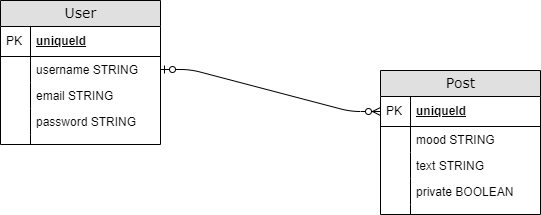

The diagram above was exported from draw.io. Its source (the exported page's mxGraphModel, read from the mxfile embedded in the PNG):
<mxGraphModel dx="1050" dy="491" grid="1" gridSize="10" guides="1" tooltips="1" connect="1" arrows="1" fold="1" page="1" pageScale="1" pageWidth="1100" pageHeight="850" background="none" math="0" shadow="0">
  <root>
    <mxCell id="0" />
    <mxCell id="1" parent="0" />
    <mxCell id="2e49270ec7c68f3f-19" value="Post" style="swimlane;html=1;fontStyle=0;childLayout=stackLayout;horizontal=1;startSize=26;fillColor=#e0e0e0;horizontalStack=0;resizeParent=1;resizeLast=0;collapsible=1;marginBottom=0;swimlaneFillColor=#ffffff;align=center;rounded=0;shadow=0;comic=0;labelBackgroundColor=none;strokeWidth=1;fontFamily=Verdana;fontSize=14" parent="1" vertex="1">
      <mxGeometry x="590" y="330" width="160" height="144" as="geometry" />
    </mxCell>
    <mxCell id="2e49270ec7c68f3f-20" value="uniqueId" style="shape=partialRectangle;top=0;left=0;right=0;bottom=1;html=1;align=left;verticalAlign=middle;fillColor=none;spacingLeft=34;spacingRight=4;whiteSpace=wrap;overflow=hidden;rotatable=0;points=[[0,0.5],[1,0.5]];portConstraint=eastwest;dropTarget=0;fontStyle=5;" parent="2e49270ec7c68f3f-19" vertex="1">
      <mxGeometry y="26" width="160" height="30" as="geometry" />
    </mxCell>
    <mxCell id="2e49270ec7c68f3f-21" value="PK" style="shape=partialRectangle;top=0;left=0;bottom=0;html=1;fillColor=none;align=left;verticalAlign=middle;spacingLeft=4;spacingRight=4;whiteSpace=wrap;overflow=hidden;rotatable=0;points=[];portConstraint=eastwest;part=1;" parent="2e49270ec7c68f3f-20" vertex="1" connectable="0">
      <mxGeometry width="30" height="30" as="geometry" />
    </mxCell>
    <mxCell id="2e49270ec7c68f3f-22" value="mood STRING" style="shape=partialRectangle;top=0;left=0;right=0;bottom=0;html=1;align=left;verticalAlign=top;fillColor=none;spacingLeft=34;spacingRight=4;whiteSpace=wrap;overflow=hidden;rotatable=0;points=[[0,0.5],[1,0.5]];portConstraint=eastwest;dropTarget=0;" parent="2e49270ec7c68f3f-19" vertex="1">
      <mxGeometry y="56" width="160" height="26" as="geometry" />
    </mxCell>
    <mxCell id="2e49270ec7c68f3f-23" value="" style="shape=partialRectangle;top=0;left=0;bottom=0;html=1;fillColor=none;align=left;verticalAlign=top;spacingLeft=4;spacingRight=4;whiteSpace=wrap;overflow=hidden;rotatable=0;points=[];portConstraint=eastwest;part=1;" parent="2e49270ec7c68f3f-22" vertex="1" connectable="0">
      <mxGeometry width="30" height="26" as="geometry" />
    </mxCell>
    <mxCell id="2e49270ec7c68f3f-24" value="text STRING" style="shape=partialRectangle;top=0;left=0;right=0;bottom=0;html=1;align=left;verticalAlign=top;fillColor=none;spacingLeft=34;spacingRight=4;whiteSpace=wrap;overflow=hidden;rotatable=0;points=[[0,0.5],[1,0.5]];portConstraint=eastwest;dropTarget=0;" parent="2e49270ec7c68f3f-19" vertex="1">
      <mxGeometry y="82" width="160" height="26" as="geometry" />
    </mxCell>
    <mxCell id="2e49270ec7c68f3f-25" value="" style="shape=partialRectangle;top=0;left=0;bottom=0;html=1;fillColor=none;align=left;verticalAlign=top;spacingLeft=4;spacingRight=4;whiteSpace=wrap;overflow=hidden;rotatable=0;points=[];portConstraint=eastwest;part=1;" parent="2e49270ec7c68f3f-24" vertex="1" connectable="0">
      <mxGeometry width="30" height="26" as="geometry" />
    </mxCell>
    <mxCell id="2e49270ec7c68f3f-26" value="private BOOLEAN" style="shape=partialRectangle;top=0;left=0;right=0;bottom=0;html=1;align=left;verticalAlign=top;fillColor=none;spacingLeft=34;spacingRight=4;whiteSpace=wrap;overflow=hidden;rotatable=0;points=[[0,0.5],[1,0.5]];portConstraint=eastwest;dropTarget=0;" parent="2e49270ec7c68f3f-19" vertex="1">
      <mxGeometry y="108" width="160" height="26" as="geometry" />
    </mxCell>
    <mxCell id="2e49270ec7c68f3f-27" value="" style="shape=partialRectangle;top=0;left=0;bottom=0;html=1;fillColor=none;align=left;verticalAlign=top;spacingLeft=4;spacingRight=4;whiteSpace=wrap;overflow=hidden;rotatable=0;points=[];portConstraint=eastwest;part=1;" parent="2e49270ec7c68f3f-26" vertex="1" connectable="0">
      <mxGeometry width="30" height="26" as="geometry" />
    </mxCell>
    <mxCell id="2e49270ec7c68f3f-28" value="" style="shape=partialRectangle;top=0;left=0;right=0;bottom=0;html=1;align=left;verticalAlign=top;fillColor=none;spacingLeft=34;spacingRight=4;whiteSpace=wrap;overflow=hidden;rotatable=0;points=[[0,0.5],[1,0.5]];portConstraint=eastwest;dropTarget=0;" parent="2e49270ec7c68f3f-19" vertex="1">
      <mxGeometry y="134" width="160" height="10" as="geometry" />
    </mxCell>
    <mxCell id="2e49270ec7c68f3f-29" value="" style="shape=partialRectangle;top=0;left=0;bottom=0;html=1;fillColor=none;align=left;verticalAlign=top;spacingLeft=4;spacingRight=4;whiteSpace=wrap;overflow=hidden;rotatable=0;points=[];portConstraint=eastwest;part=1;" parent="2e49270ec7c68f3f-28" vertex="1" connectable="0">
      <mxGeometry width="30" height="10" as="geometry" />
    </mxCell>
    <mxCell id="2e49270ec7c68f3f-63" value="" style="edgeStyle=entityRelationEdgeStyle;html=1;endArrow=ERzeroToMany;startArrow=ERzeroToOne;labelBackgroundColor=none;fontFamily=Verdana;fontSize=14;entryX=0;entryY=0.5;exitX=1;exitY=0.5;entryDx=0;entryDy=0;exitDx=0;exitDy=0;" parent="1" source="2e49270ec7c68f3f-83" target="2e49270ec7c68f3f-20" edge="1">
      <mxGeometry width="100" height="100" relative="1" as="geometry">
        <mxPoint x="190" y="425" as="sourcePoint" />
        <mxPoint x="340" y="290" as="targetPoint" />
      </mxGeometry>
    </mxCell>
    <mxCell id="2e49270ec7c68f3f-80" value="User" style="swimlane;html=1;fontStyle=0;childLayout=stackLayout;horizontal=1;startSize=26;fillColor=#e0e0e0;horizontalStack=0;resizeParent=1;resizeLast=0;collapsible=1;marginBottom=0;swimlaneFillColor=#ffffff;align=center;rounded=0;shadow=0;comic=0;labelBackgroundColor=none;strokeWidth=1;fontFamily=Verdana;fontSize=14" parent="1" vertex="1">
      <mxGeometry x="210" y="260" width="160" height="144" as="geometry" />
    </mxCell>
    <mxCell id="2e49270ec7c68f3f-81" value="uniqueId" style="shape=partialRectangle;top=0;left=0;right=0;bottom=1;html=1;align=left;verticalAlign=middle;fillColor=none;spacingLeft=34;spacingRight=4;whiteSpace=wrap;overflow=hidden;rotatable=0;points=[[0,0.5],[1,0.5]];portConstraint=eastwest;dropTarget=0;fontStyle=5;" parent="2e49270ec7c68f3f-80" vertex="1">
      <mxGeometry y="26" width="160" height="30" as="geometry" />
    </mxCell>
    <mxCell id="2e49270ec7c68f3f-82" value="PK" style="shape=partialRectangle;top=0;left=0;bottom=0;html=1;fillColor=none;align=left;verticalAlign=middle;spacingLeft=4;spacingRight=4;whiteSpace=wrap;overflow=hidden;rotatable=0;points=[];portConstraint=eastwest;part=1;" parent="2e49270ec7c68f3f-81" vertex="1" connectable="0">
      <mxGeometry width="30" height="30" as="geometry" />
    </mxCell>
    <mxCell id="2e49270ec7c68f3f-83" value="username STRING" style="shape=partialRectangle;top=0;left=0;right=0;bottom=0;html=1;align=left;verticalAlign=top;fillColor=none;spacingLeft=34;spacingRight=4;whiteSpace=wrap;overflow=hidden;rotatable=0;points=[[0,0.5],[1,0.5]];portConstraint=eastwest;dropTarget=0;" parent="2e49270ec7c68f3f-80" vertex="1">
      <mxGeometry y="56" width="160" height="26" as="geometry" />
    </mxCell>
    <mxCell id="2e49270ec7c68f3f-84" value="" style="shape=partialRectangle;top=0;left=0;bottom=0;html=1;fillColor=none;align=left;verticalAlign=top;spacingLeft=4;spacingRight=4;whiteSpace=wrap;overflow=hidden;rotatable=0;points=[];portConstraint=eastwest;part=1;" parent="2e49270ec7c68f3f-83" vertex="1" connectable="0">
      <mxGeometry width="30" height="26" as="geometry" />
    </mxCell>
    <mxCell id="2e49270ec7c68f3f-85" value="email STRING" style="shape=partialRectangle;top=0;left=0;right=0;bottom=0;html=1;align=left;verticalAlign=top;fillColor=none;spacingLeft=34;spacingRight=4;whiteSpace=wrap;overflow=hidden;rotatable=0;points=[[0,0.5],[1,0.5]];portConstraint=eastwest;dropTarget=0;" parent="2e49270ec7c68f3f-80" vertex="1">
      <mxGeometry y="82" width="160" height="26" as="geometry" />
    </mxCell>
    <mxCell id="2e49270ec7c68f3f-86" value="" style="shape=partialRectangle;top=0;left=0;bottom=0;html=1;fillColor=none;align=left;verticalAlign=top;spacingLeft=4;spacingRight=4;whiteSpace=wrap;overflow=hidden;rotatable=0;points=[];portConstraint=eastwest;part=1;" parent="2e49270ec7c68f3f-85" vertex="1" connectable="0">
      <mxGeometry width="30" height="26" as="geometry" />
    </mxCell>
    <mxCell id="2e49270ec7c68f3f-87" value="password STRING" style="shape=partialRectangle;top=0;left=0;right=0;bottom=0;html=1;align=left;verticalAlign=top;fillColor=none;spacingLeft=34;spacingRight=4;whiteSpace=wrap;overflow=hidden;rotatable=0;points=[[0,0.5],[1,0.5]];portConstraint=eastwest;dropTarget=0;" parent="2e49270ec7c68f3f-80" vertex="1">
      <mxGeometry y="108" width="160" height="26" as="geometry" />
    </mxCell>
    <mxCell id="2e49270ec7c68f3f-88" value="" style="shape=partialRectangle;top=0;left=0;bottom=0;html=1;fillColor=none;align=left;verticalAlign=top;spacingLeft=4;spacingRight=4;whiteSpace=wrap;overflow=hidden;rotatable=0;points=[];portConstraint=eastwest;part=1;" parent="2e49270ec7c68f3f-87" vertex="1" connectable="0">
      <mxGeometry width="30" height="26" as="geometry" />
    </mxCell>
    <mxCell id="2e49270ec7c68f3f-89" value="" style="shape=partialRectangle;top=0;left=0;right=0;bottom=0;html=1;align=left;verticalAlign=top;fillColor=none;spacingLeft=34;spacingRight=4;whiteSpace=wrap;overflow=hidden;rotatable=0;points=[[0,0.5],[1,0.5]];portConstraint=eastwest;dropTarget=0;" parent="2e49270ec7c68f3f-80" vertex="1">
      <mxGeometry y="134" width="160" height="10" as="geometry" />
    </mxCell>
    <mxCell id="2e49270ec7c68f3f-90" value="" style="shape=partialRectangle;top=0;left=0;bottom=0;html=1;fillColor=none;align=left;verticalAlign=top;spacingLeft=4;spacingRight=4;whiteSpace=wrap;overflow=hidden;rotatable=0;points=[];portConstraint=eastwest;part=1;" parent="2e49270ec7c68f3f-89" vertex="1" connectable="0">
      <mxGeometry width="30" height="10" as="geometry" />
    </mxCell>
  </root>
</mxGraphModel>